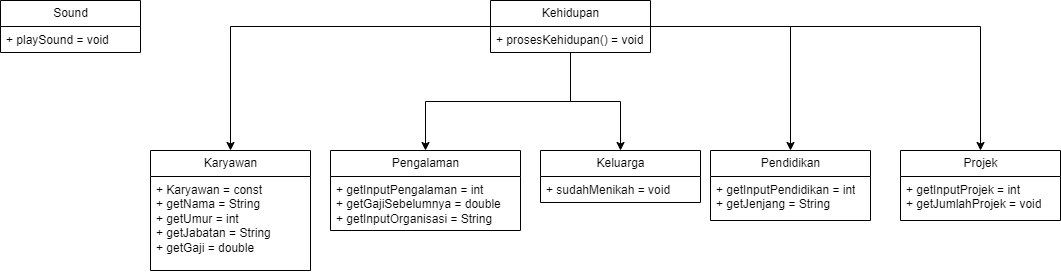

The diagram above was exported from draw.io. Its source (the exported page's mxGraphModel, read from the mxfile embedded in the PNG):
<mxGraphModel dx="4274" dy="1530" grid="1" gridSize="10" guides="1" tooltips="1" connect="1" arrows="1" fold="1" page="1" pageScale="1" pageWidth="827" pageHeight="1169" math="0" shadow="0">
  <root>
    <mxCell id="0" />
    <mxCell id="1" parent="0" />
    <mxCell id="uiZEOF8ynBY6cv2dCRAw-17" value="" style="edgeStyle=orthogonalEdgeStyle;rounded=0;orthogonalLoop=1;jettySize=auto;html=1;movable=1;resizable=1;rotatable=1;deletable=1;editable=1;locked=0;connectable=1;" edge="1" parent="1" source="uiZEOF8ynBY6cv2dCRAw-11" target="uiZEOF8ynBY6cv2dCRAw-15">
      <mxGeometry relative="1" as="geometry" />
    </mxCell>
    <mxCell id="uiZEOF8ynBY6cv2dCRAw-20" value="" style="edgeStyle=orthogonalEdgeStyle;rounded=0;orthogonalLoop=1;jettySize=auto;html=1;" edge="1" parent="1" source="uiZEOF8ynBY6cv2dCRAw-11" target="uiZEOF8ynBY6cv2dCRAw-18">
      <mxGeometry relative="1" as="geometry" />
    </mxCell>
    <mxCell id="uiZEOF8ynBY6cv2dCRAw-23" value="" style="edgeStyle=orthogonalEdgeStyle;rounded=0;orthogonalLoop=1;jettySize=auto;html=1;" edge="1" parent="1" source="uiZEOF8ynBY6cv2dCRAw-11" target="uiZEOF8ynBY6cv2dCRAw-21">
      <mxGeometry relative="1" as="geometry" />
    </mxCell>
    <mxCell id="uiZEOF8ynBY6cv2dCRAw-26" value="" style="edgeStyle=orthogonalEdgeStyle;rounded=0;orthogonalLoop=1;jettySize=auto;html=1;" edge="1" parent="1" source="uiZEOF8ynBY6cv2dCRAw-11" target="uiZEOF8ynBY6cv2dCRAw-24">
      <mxGeometry relative="1" as="geometry" />
    </mxCell>
    <mxCell id="uiZEOF8ynBY6cv2dCRAw-29" value="" style="edgeStyle=orthogonalEdgeStyle;rounded=0;orthogonalLoop=1;jettySize=auto;html=1;" edge="1" parent="1" source="uiZEOF8ynBY6cv2dCRAw-11" target="uiZEOF8ynBY6cv2dCRAw-27">
      <mxGeometry relative="1" as="geometry" />
    </mxCell>
    <mxCell id="uiZEOF8ynBY6cv2dCRAw-11" value="Kehidupan" style="swimlane;fontStyle=0;childLayout=stackLayout;horizontal=1;startSize=26;fillColor=none;horizontalStack=0;resizeParent=1;resizeParentMax=0;resizeLast=0;collapsible=1;marginBottom=0;html=1;" vertex="1" parent="1">
      <mxGeometry x="350" y="10" width="160" height="52" as="geometry" />
    </mxCell>
    <mxCell id="uiZEOF8ynBY6cv2dCRAw-12" value="+ prosesKehidupan() = void" style="text;strokeColor=none;fillColor=none;align=left;verticalAlign=top;spacingLeft=4;spacingRight=4;overflow=hidden;rotatable=0;points=[[0,0.5],[1,0.5]];portConstraint=eastwest;whiteSpace=wrap;html=1;" vertex="1" parent="uiZEOF8ynBY6cv2dCRAw-11">
      <mxGeometry y="26" width="160" height="26" as="geometry" />
    </mxCell>
    <mxCell id="uiZEOF8ynBY6cv2dCRAw-15" value="Karyawan" style="swimlane;fontStyle=0;childLayout=stackLayout;horizontal=1;startSize=26;fillColor=none;horizontalStack=0;resizeParent=1;resizeParentMax=0;resizeLast=0;collapsible=1;marginBottom=0;html=1;" vertex="1" parent="1">
      <mxGeometry x="10" y="160" width="160" height="120" as="geometry" />
    </mxCell>
    <mxCell id="uiZEOF8ynBY6cv2dCRAw-16" value="+ Karyawan = const&lt;div&gt;+ getNama = String&lt;/div&gt;&lt;div&gt;+ getUmur = int&lt;/div&gt;&lt;div&gt;+ getJabatan = String&lt;/div&gt;&lt;div&gt;+ getGaji = double&lt;/div&gt;" style="text;strokeColor=none;fillColor=none;align=left;verticalAlign=top;spacingLeft=4;spacingRight=4;overflow=hidden;rotatable=0;points=[[0,0.5],[1,0.5]];portConstraint=eastwest;whiteSpace=wrap;html=1;" vertex="1" parent="uiZEOF8ynBY6cv2dCRAw-15">
      <mxGeometry y="26" width="160" height="94" as="geometry" />
    </mxCell>
    <mxCell id="uiZEOF8ynBY6cv2dCRAw-18" value="Pengalaman" style="swimlane;fontStyle=0;childLayout=stackLayout;horizontal=1;startSize=26;fillColor=none;horizontalStack=0;resizeParent=1;resizeParentMax=0;resizeLast=0;collapsible=1;marginBottom=0;html=1;" vertex="1" parent="1">
      <mxGeometry x="190" y="160" width="190" height="80" as="geometry" />
    </mxCell>
    <mxCell id="uiZEOF8ynBY6cv2dCRAw-19" value="+ getInputPengalaman = int&lt;div&gt;+ getGajiSebelumnya = double&lt;/div&gt;&lt;div&gt;+ getInputOrganisasi = String&lt;/div&gt;" style="text;strokeColor=none;fillColor=none;align=left;verticalAlign=top;spacingLeft=4;spacingRight=4;overflow=hidden;rotatable=0;points=[[0,0.5],[1,0.5]];portConstraint=eastwest;whiteSpace=wrap;html=1;" vertex="1" parent="uiZEOF8ynBY6cv2dCRAw-18">
      <mxGeometry y="26" width="190" height="54" as="geometry" />
    </mxCell>
    <mxCell id="uiZEOF8ynBY6cv2dCRAw-21" value="Keluarga" style="swimlane;fontStyle=0;childLayout=stackLayout;horizontal=1;startSize=26;fillColor=none;horizontalStack=0;resizeParent=1;resizeParentMax=0;resizeLast=0;collapsible=1;marginBottom=0;html=1;" vertex="1" parent="1">
      <mxGeometry x="400" y="160" width="160" height="52" as="geometry" />
    </mxCell>
    <mxCell id="uiZEOF8ynBY6cv2dCRAw-22" value="+ sudahMenikah = void" style="text;strokeColor=none;fillColor=none;align=left;verticalAlign=top;spacingLeft=4;spacingRight=4;overflow=hidden;rotatable=0;points=[[0,0.5],[1,0.5]];portConstraint=eastwest;whiteSpace=wrap;html=1;" vertex="1" parent="uiZEOF8ynBY6cv2dCRAw-21">
      <mxGeometry y="26" width="160" height="26" as="geometry" />
    </mxCell>
    <mxCell id="uiZEOF8ynBY6cv2dCRAw-24" value="Pendidikan" style="swimlane;fontStyle=0;childLayout=stackLayout;horizontal=1;startSize=26;fillColor=none;horizontalStack=0;resizeParent=1;resizeParentMax=0;resizeLast=0;collapsible=1;marginBottom=0;html=1;" vertex="1" parent="1">
      <mxGeometry x="570" y="160" width="160" height="70" as="geometry" />
    </mxCell>
    <mxCell id="uiZEOF8ynBY6cv2dCRAw-25" value="+ getInputPendidikan = int&lt;div&gt;+ getJenjang = String&lt;/div&gt;" style="text;strokeColor=none;fillColor=none;align=left;verticalAlign=top;spacingLeft=4;spacingRight=4;overflow=hidden;rotatable=0;points=[[0,0.5],[1,0.5]];portConstraint=eastwest;whiteSpace=wrap;html=1;" vertex="1" parent="uiZEOF8ynBY6cv2dCRAw-24">
      <mxGeometry y="26" width="160" height="44" as="geometry" />
    </mxCell>
    <mxCell id="uiZEOF8ynBY6cv2dCRAw-27" value="Projek" style="swimlane;fontStyle=0;childLayout=stackLayout;horizontal=1;startSize=26;fillColor=none;horizontalStack=0;resizeParent=1;resizeParentMax=0;resizeLast=0;collapsible=1;marginBottom=0;html=1;" vertex="1" parent="1">
      <mxGeometry x="760" y="160" width="160" height="70" as="geometry" />
    </mxCell>
    <mxCell id="uiZEOF8ynBY6cv2dCRAw-28" value="+ getInputProjek = int&lt;div&gt;+ getJumlahProjek = void&lt;/div&gt;" style="text;strokeColor=none;fillColor=none;align=left;verticalAlign=top;spacingLeft=4;spacingRight=4;overflow=hidden;rotatable=0;points=[[0,0.5],[1,0.5]];portConstraint=eastwest;whiteSpace=wrap;html=1;" vertex="1" parent="uiZEOF8ynBY6cv2dCRAw-27">
      <mxGeometry y="26" width="160" height="44" as="geometry" />
    </mxCell>
    <mxCell id="uiZEOF8ynBY6cv2dCRAw-30" value="Sound" style="swimlane;fontStyle=0;childLayout=stackLayout;horizontal=1;startSize=26;fillColor=none;horizontalStack=0;resizeParent=1;resizeParentMax=0;resizeLast=0;collapsible=1;marginBottom=0;html=1;" vertex="1" parent="1">
      <mxGeometry x="-140" y="10" width="140" height="52" as="geometry" />
    </mxCell>
    <mxCell id="uiZEOF8ynBY6cv2dCRAw-31" value="+ playSound = void" style="text;strokeColor=none;fillColor=none;align=left;verticalAlign=top;spacingLeft=4;spacingRight=4;overflow=hidden;rotatable=0;points=[[0,0.5],[1,0.5]];portConstraint=eastwest;whiteSpace=wrap;html=1;" vertex="1" parent="uiZEOF8ynBY6cv2dCRAw-30">
      <mxGeometry y="26" width="140" height="26" as="geometry" />
    </mxCell>
  </root>
</mxGraphModel>